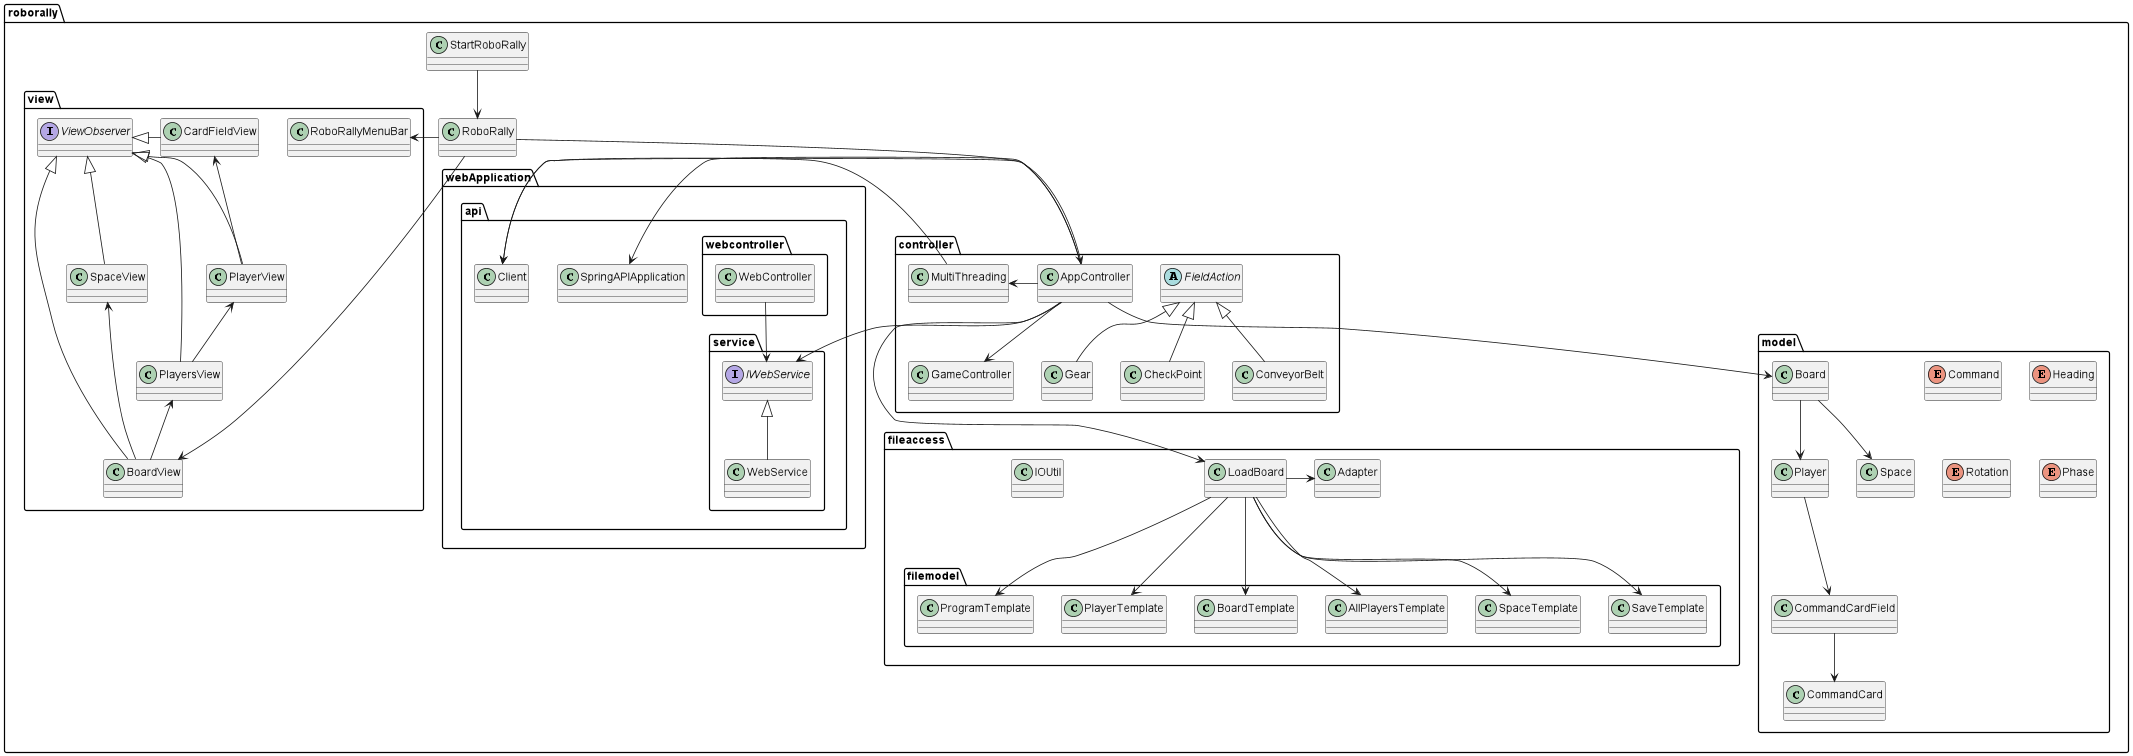

The diagram above was rendered by PlantUML. Its source (embedded in the PNG):
@startuml
'https://plantuml.com/class-diagram



package roborally{

package controller{
    class AppController
    class CheckPoint
    class ConveyorBelt
    abstract class FieldAction
    class GameController
    class Gear
    class MultiThreading

    FieldAction<|--ConveyorBelt
    FieldAction<|--Gear
    FieldAction<|--CheckPoint

    AppController --> GameController
}



package fileaccess{
package filemodel{
    class AllPlayersTemplate
    class BoardTemplate
    class PlayerTemplate
    class ProgramTemplate
    class SaveTemplate
    class SpaceTemplate
}
    class Adapter
    class IOUtil
    class LoadBoard

    LoadBoard -> Adapter

    LoadBoard --> SaveTemplate
    LoadBoard --> SpaceTemplate
    LoadBoard --> PlayerTemplate
    LoadBoard --> AllPlayersTemplate
    LoadBoard --> BoardTemplate
    LoadBoard --> ProgramTemplate
}

package model{
    class Board
    enum Command
    class CommandCard
    class CommandCardField
    enum Heading
    enum Rotation
    class Player
    class Space
    enum Phase


    Board-->Space
    Board-->Player

    Player --> CommandCardField

    CommandCardField --> CommandCard


}

package view{
    class BoardView
    class CardFieldView
    class PlayersView
    class PlayerView
    class RoboRallyMenuBar
    class SpaceView
    interface ViewObserver

    CardFieldView <-- PlayerView
    PlayerView <-- PlayersView
    PlayersView <-- BoardView
    SpaceView <-- BoardView

    ViewObserver <|- BoardView
    ViewObserver <|- CardFieldView
    ViewObserver <|- PlayersView
    ViewObserver <|- PlayerView
    ViewObserver <|- SpaceView
}

package webApplication{

package api{

package webcontroller{
    class WebController
}

package service{
    interface IWebService
    class WebService

    IWebService <|-- WebService

}

    class Client
    class SpringAPIApplication


    WebController --> IWebService

}

}

    class RoboRally
    class StartRoboRally



}


StartRoboRally --> RoboRally

RoboRally --> AppController
RoboRally -> RoboRallyMenuBar
RoboRally --> BoardView

'RoboRallyMenuBar --> AppController

AppController --> IWebService


Client <- AppController
Client <- MultiThreading

MultiThreading <- AppController

AppController --> SpringAPIApplication

AppController --> Board

AppController ---> LoadBoard

@enduml